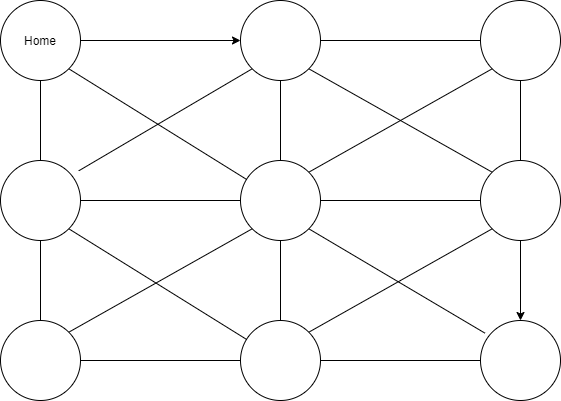

The diagram above was exported from draw.io. Its source (the exported page's mxGraphModel, read from the mxfile embedded in the PNG):
<mxGraphModel dx="282" dy="587" grid="1" gridSize="10" guides="1" tooltips="1" connect="1" arrows="1" fold="1" page="1" pageScale="1" pageWidth="850" pageHeight="1100" math="0" shadow="0">
  <root>
    <mxCell id="0" />
    <mxCell id="1" parent="0" />
    <mxCell id="2" value="" style="edgeStyle=orthogonalEdgeStyle;rounded=0;orthogonalLoop=1;jettySize=auto;html=1;endArrow=none;endFill=0;" edge="1" parent="1" source="5" target="16">
      <mxGeometry relative="1" as="geometry" />
    </mxCell>
    <mxCell id="3" style="edgeStyle=orthogonalEdgeStyle;rounded=0;orthogonalLoop=1;jettySize=auto;html=1;exitX=1;exitY=0.5;exitDx=0;exitDy=0;entryX=0;entryY=0.5;entryDx=0;entryDy=0;" edge="1" parent="1" source="5" target="12">
      <mxGeometry relative="1" as="geometry" />
    </mxCell>
    <mxCell id="4" style="edgeStyle=none;rounded=0;orthogonalLoop=1;jettySize=auto;html=1;exitX=1;exitY=1;exitDx=0;exitDy=0;endArrow=none;endFill=0;" edge="1" parent="1" source="5" target="23">
      <mxGeometry relative="1" as="geometry" />
    </mxCell>
    <mxCell id="5" value="Home" style="ellipse;whiteSpace=wrap;html=1;aspect=fixed;" vertex="1" parent="1">
      <mxGeometry x="120" y="80" width="80" height="80" as="geometry" />
    </mxCell>
    <mxCell id="6" value="" style="edgeStyle=orthogonalEdgeStyle;rounded=0;orthogonalLoop=1;jettySize=auto;html=1;endArrow=none;endFill=0;" edge="1" parent="1" source="7" target="18">
      <mxGeometry relative="1" as="geometry" />
    </mxCell>
    <mxCell id="7" value="" style="ellipse;whiteSpace=wrap;html=1;aspect=fixed;" vertex="1" parent="1">
      <mxGeometry x="600" y="80" width="80" height="80" as="geometry" />
    </mxCell>
    <mxCell id="8" value="" style="edgeStyle=orthogonalEdgeStyle;rounded=0;orthogonalLoop=1;jettySize=auto;html=1;endArrow=none;endFill=0;" edge="1" parent="1" source="12" target="23">
      <mxGeometry relative="1" as="geometry" />
    </mxCell>
    <mxCell id="9" style="edgeStyle=orthogonalEdgeStyle;rounded=0;orthogonalLoop=1;jettySize=auto;html=1;exitX=1;exitY=0.5;exitDx=0;exitDy=0;endArrow=none;endFill=0;" edge="1" parent="1" source="12" target="7">
      <mxGeometry relative="1" as="geometry" />
    </mxCell>
    <mxCell id="10" style="edgeStyle=none;rounded=0;orthogonalLoop=1;jettySize=auto;html=1;exitX=1;exitY=1;exitDx=0;exitDy=0;entryX=0;entryY=0;entryDx=0;entryDy=0;endArrow=none;endFill=0;" edge="1" parent="1" source="12" target="18">
      <mxGeometry relative="1" as="geometry" />
    </mxCell>
    <mxCell id="11" style="edgeStyle=none;rounded=0;orthogonalLoop=1;jettySize=auto;html=1;exitX=0;exitY=1;exitDx=0;exitDy=0;entryX=0.978;entryY=0.129;entryDx=0;entryDy=0;entryPerimeter=0;endArrow=none;endFill=0;" edge="1" parent="1" source="12" target="16">
      <mxGeometry relative="1" as="geometry" />
    </mxCell>
    <mxCell id="12" value="" style="ellipse;whiteSpace=wrap;html=1;aspect=fixed;" vertex="1" parent="1">
      <mxGeometry x="360" y="80" width="80" height="80" as="geometry" />
    </mxCell>
    <mxCell id="13" value="" style="edgeStyle=orthogonalEdgeStyle;rounded=0;orthogonalLoop=1;jettySize=auto;html=1;endArrow=none;endFill=0;" edge="1" parent="1" source="16" target="26">
      <mxGeometry relative="1" as="geometry" />
    </mxCell>
    <mxCell id="14" style="edgeStyle=orthogonalEdgeStyle;rounded=0;orthogonalLoop=1;jettySize=auto;html=1;exitX=1;exitY=0.5;exitDx=0;exitDy=0;entryX=0;entryY=0.5;entryDx=0;entryDy=0;endArrow=none;endFill=0;" edge="1" parent="1" source="16" target="23">
      <mxGeometry relative="1" as="geometry" />
    </mxCell>
    <mxCell id="15" style="edgeStyle=none;rounded=0;orthogonalLoop=1;jettySize=auto;html=1;exitX=1;exitY=1;exitDx=0;exitDy=0;endArrow=none;endFill=0;" edge="1" parent="1" source="16" target="30">
      <mxGeometry relative="1" as="geometry" />
    </mxCell>
    <mxCell id="16" value="" style="ellipse;whiteSpace=wrap;html=1;aspect=fixed;" vertex="1" parent="1">
      <mxGeometry x="120" y="240" width="80" height="80" as="geometry" />
    </mxCell>
    <mxCell id="17" value="" style="edgeStyle=orthogonalEdgeStyle;rounded=0;orthogonalLoop=1;jettySize=auto;html=1;" edge="1" parent="1" source="18" target="27">
      <mxGeometry relative="1" as="geometry" />
    </mxCell>
    <mxCell id="18" value="" style="ellipse;whiteSpace=wrap;html=1;aspect=fixed;" vertex="1" parent="1">
      <mxGeometry x="600" y="240" width="80" height="80" as="geometry" />
    </mxCell>
    <mxCell id="19" value="" style="edgeStyle=orthogonalEdgeStyle;rounded=0;orthogonalLoop=1;jettySize=auto;html=1;endArrow=none;endFill=0;" edge="1" parent="1" source="23" target="30">
      <mxGeometry relative="1" as="geometry" />
    </mxCell>
    <mxCell id="20" style="edgeStyle=orthogonalEdgeStyle;rounded=0;orthogonalLoop=1;jettySize=auto;html=1;exitX=1;exitY=0.5;exitDx=0;exitDy=0;entryX=0;entryY=0.5;entryDx=0;entryDy=0;endArrow=none;endFill=0;" edge="1" parent="1" source="23" target="18">
      <mxGeometry relative="1" as="geometry" />
    </mxCell>
    <mxCell id="21" style="edgeStyle=none;rounded=0;orthogonalLoop=1;jettySize=auto;html=1;exitX=1;exitY=0;exitDx=0;exitDy=0;entryX=0;entryY=1;entryDx=0;entryDy=0;endArrow=none;endFill=0;" edge="1" parent="1" source="23" target="7">
      <mxGeometry relative="1" as="geometry" />
    </mxCell>
    <mxCell id="22" style="edgeStyle=none;rounded=0;orthogonalLoop=1;jettySize=auto;html=1;exitX=1;exitY=1;exitDx=0;exitDy=0;entryX=0.054;entryY=0.157;entryDx=0;entryDy=0;entryPerimeter=0;endArrow=none;endFill=0;" edge="1" parent="1" source="23" target="27">
      <mxGeometry relative="1" as="geometry" />
    </mxCell>
    <mxCell id="23" value="" style="ellipse;whiteSpace=wrap;html=1;aspect=fixed;" vertex="1" parent="1">
      <mxGeometry x="360" y="240" width="80" height="80" as="geometry" />
    </mxCell>
    <mxCell id="24" style="edgeStyle=orthogonalEdgeStyle;rounded=0;orthogonalLoop=1;jettySize=auto;html=1;exitX=1;exitY=0.5;exitDx=0;exitDy=0;entryX=0;entryY=0.5;entryDx=0;entryDy=0;endArrow=none;endFill=0;" edge="1" parent="1" source="26" target="30">
      <mxGeometry relative="1" as="geometry" />
    </mxCell>
    <mxCell id="25" style="edgeStyle=none;rounded=0;orthogonalLoop=1;jettySize=auto;html=1;exitX=1;exitY=0;exitDx=0;exitDy=0;entryX=0;entryY=1;entryDx=0;entryDy=0;endArrow=none;endFill=0;" edge="1" parent="1" source="26" target="23">
      <mxGeometry relative="1" as="geometry" />
    </mxCell>
    <mxCell id="26" value="" style="ellipse;whiteSpace=wrap;html=1;aspect=fixed;" vertex="1" parent="1">
      <mxGeometry x="120" y="400" width="80" height="80" as="geometry" />
    </mxCell>
    <mxCell id="27" value="" style="ellipse;whiteSpace=wrap;html=1;aspect=fixed;" vertex="1" parent="1">
      <mxGeometry x="600" y="400" width="80" height="80" as="geometry" />
    </mxCell>
    <mxCell id="28" style="edgeStyle=orthogonalEdgeStyle;rounded=0;orthogonalLoop=1;jettySize=auto;html=1;exitX=1;exitY=0.5;exitDx=0;exitDy=0;entryX=0;entryY=0.5;entryDx=0;entryDy=0;endArrow=none;endFill=0;" edge="1" parent="1" source="30" target="27">
      <mxGeometry relative="1" as="geometry" />
    </mxCell>
    <mxCell id="29" style="rounded=0;orthogonalLoop=1;jettySize=auto;html=1;exitX=1;exitY=0;exitDx=0;exitDy=0;entryX=0;entryY=1;entryDx=0;entryDy=0;endArrow=none;endFill=0;" edge="1" parent="1" source="30" target="18">
      <mxGeometry relative="1" as="geometry" />
    </mxCell>
    <mxCell id="30" value="" style="ellipse;whiteSpace=wrap;html=1;aspect=fixed;" vertex="1" parent="1">
      <mxGeometry x="360" y="400" width="80" height="80" as="geometry" />
    </mxCell>
  </root>
</mxGraphModel>